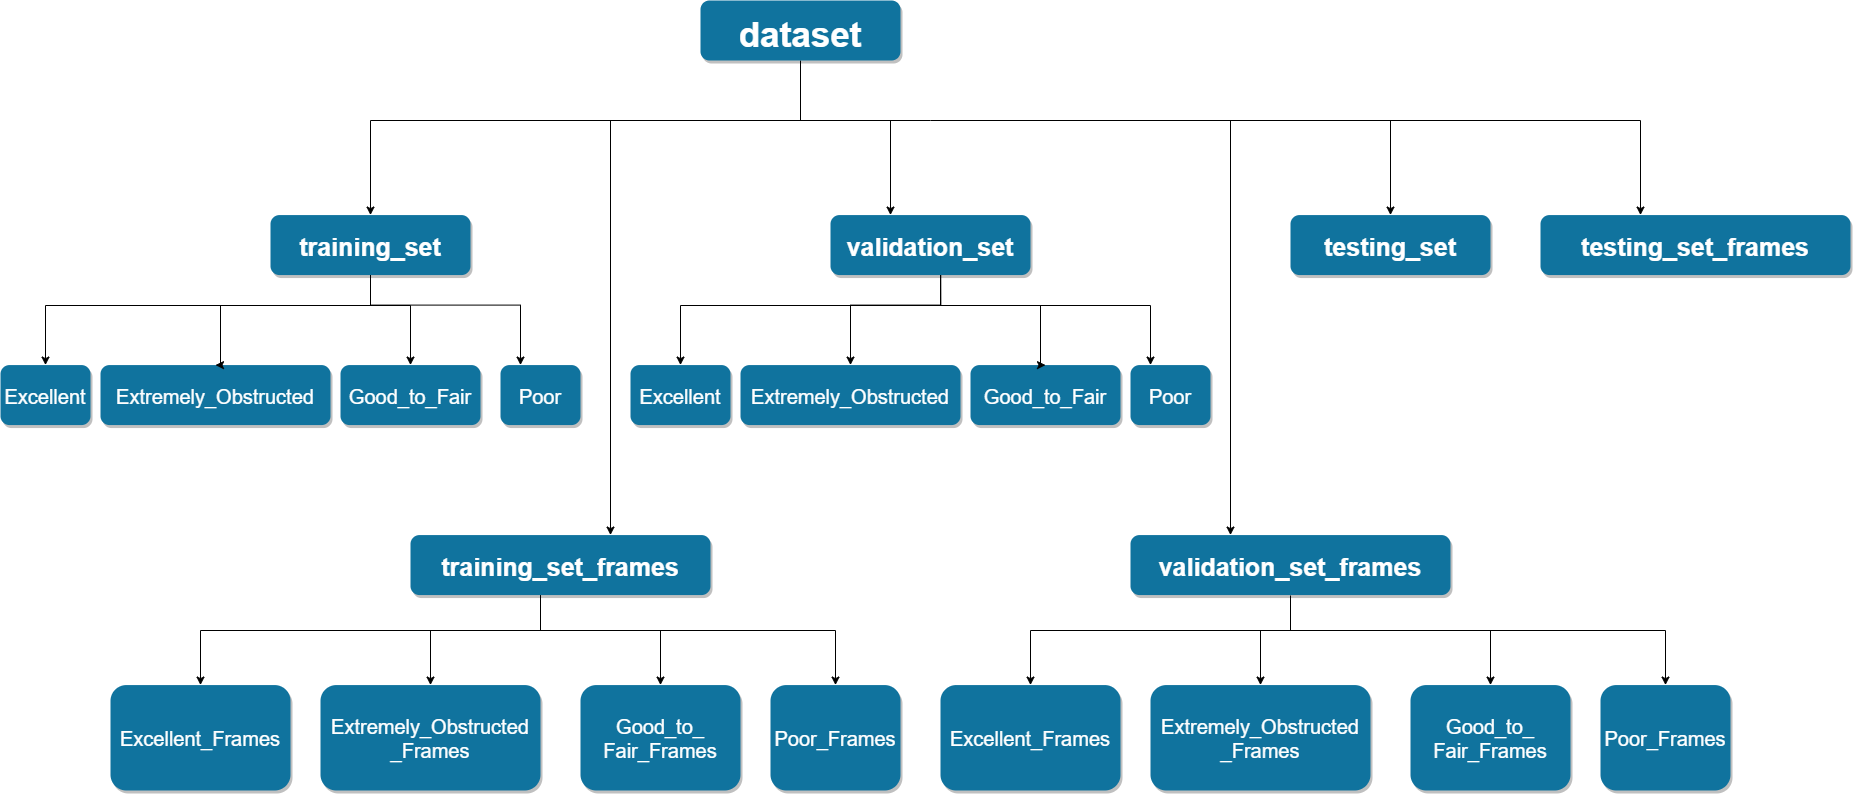

The diagram above was exported from draw.io. Its source (the exported page's mxGraphModel, read from the mxfile embedded in the PNG):
<mxGraphModel dx="868" dy="-612" grid="1" gridSize="10" guides="1" tooltips="1" connect="1" arrows="1" fold="1" page="1" pageScale="1" pageWidth="850" pageHeight="1100" math="0" shadow="0">
  <root>
    <mxCell id="0" />
    <mxCell id="1" parent="0" />
    <mxCell id="56EiJVG4ockv9dDrxIGE-1" style="edgeStyle=orthogonalEdgeStyle;rounded=0;orthogonalLoop=1;jettySize=auto;html=1;fontSize=20;" parent="1" target="56EiJVG4ockv9dDrxIGE-12" edge="1">
      <mxGeometry relative="1" as="geometry">
        <mxPoint x="960" y="1319.9985714285713" as="sourcePoint" />
      </mxGeometry>
    </mxCell>
    <mxCell id="56EiJVG4ockv9dDrxIGE-2" style="edgeStyle=orthogonalEdgeStyle;rounded=0;orthogonalLoop=1;jettySize=auto;html=1;exitX=0.5;exitY=1;exitDx=0;exitDy=0;fontSize=20;" parent="1" source="56EiJVG4ockv9dDrxIGE-43" target="56EiJVG4ockv9dDrxIGE-13" edge="1">
      <mxGeometry relative="1" as="geometry">
        <mxPoint x="990" y="1340" as="sourcePoint" />
        <Array as="points">
          <mxPoint x="930" y="1320" />
          <mxPoint x="1020" y="1320" />
        </Array>
      </mxGeometry>
    </mxCell>
    <mxCell id="56EiJVG4ockv9dDrxIGE-3" style="edgeStyle=orthogonalEdgeStyle;rounded=0;orthogonalLoop=1;jettySize=auto;html=1;entryX=0.5;entryY=0;entryDx=0;entryDy=0;fontSize=20;" parent="1" target="56EiJVG4ockv9dDrxIGE-4" edge="1">
      <mxGeometry relative="1" as="geometry">
        <mxPoint x="1160" y="1319.9985714285713" as="sourcePoint" />
        <Array as="points">
          <mxPoint x="1520" y="1320" />
        </Array>
      </mxGeometry>
    </mxCell>
    <mxCell id="56EiJVG4ockv9dDrxIGE-4" value="testing_set" style="rounded=1;fillColor=#10739E;strokeColor=none;shadow=1;gradientColor=none;fontStyle=1;fontColor=#FFFFFF;fontSize=25;" parent="1" vertex="1">
      <mxGeometry x="1420" y="1414.5700000000002" width="200" height="60" as="geometry" />
    </mxCell>
    <mxCell id="56EiJVG4ockv9dDrxIGE-5" value="Excellent" style="rounded=1;fillColor=#10739E;strokeColor=none;shadow=1;gradientColor=none;fontStyle=0;fontColor=#FFFFFF;fontSize=20;" parent="1" vertex="1">
      <mxGeometry x="130" y="1564.5700000000002" width="90" height="60" as="geometry" />
    </mxCell>
    <mxCell id="56EiJVG4ockv9dDrxIGE-6" value="Extremely_Obstructed" style="rounded=1;fillColor=#10739E;strokeColor=none;shadow=1;gradientColor=none;fontStyle=0;fontColor=#FFFFFF;fontSize=20;" parent="1" vertex="1">
      <mxGeometry x="230" y="1564.57" width="230" height="60" as="geometry" />
    </mxCell>
    <mxCell id="56EiJVG4ockv9dDrxIGE-7" value="Good_to_Fair" style="rounded=1;fillColor=#10739E;strokeColor=none;shadow=1;gradientColor=none;fontStyle=0;fontColor=#FFFFFF;fontSize=20;" parent="1" vertex="1">
      <mxGeometry x="470" y="1564.57" width="140" height="60" as="geometry" />
    </mxCell>
    <mxCell id="56EiJVG4ockv9dDrxIGE-8" value="Poor" style="rounded=1;fillColor=#10739E;strokeColor=none;shadow=1;gradientColor=none;fontStyle=0;fontColor=#FFFFFF;fontSize=20;" parent="1" vertex="1">
      <mxGeometry x="630" y="1564.5700000000002" width="80" height="60" as="geometry" />
    </mxCell>
    <mxCell id="56EiJVG4ockv9dDrxIGE-9" style="edgeStyle=orthogonalEdgeStyle;rounded=0;orthogonalLoop=1;jettySize=auto;html=1;entryX=0.25;entryY=0;entryDx=0;entryDy=0;fontSize=20;" parent="1" source="56EiJVG4ockv9dDrxIGE-12" target="56EiJVG4ockv9dDrxIGE-8" edge="1">
      <mxGeometry relative="1" as="geometry">
        <Array as="points">
          <mxPoint x="500" y="1504.5700000000002" />
          <mxPoint x="650" y="1504.5700000000002" />
        </Array>
      </mxGeometry>
    </mxCell>
    <mxCell id="56EiJVG4ockv9dDrxIGE-10" style="edgeStyle=orthogonalEdgeStyle;rounded=0;orthogonalLoop=1;jettySize=auto;html=1;entryX=0.5;entryY=0;entryDx=0;entryDy=0;fontSize=20;" parent="1" source="56EiJVG4ockv9dDrxIGE-12" target="56EiJVG4ockv9dDrxIGE-5" edge="1">
      <mxGeometry relative="1" as="geometry">
        <Array as="points">
          <mxPoint x="500" y="1505" />
          <mxPoint x="175" y="1505" />
        </Array>
      </mxGeometry>
    </mxCell>
    <mxCell id="56EiJVG4ockv9dDrxIGE-11" style="edgeStyle=orthogonalEdgeStyle;rounded=0;orthogonalLoop=1;jettySize=auto;html=1;entryX=0.5;entryY=0;entryDx=0;entryDy=0;fontSize=20;" parent="1" source="56EiJVG4ockv9dDrxIGE-12" target="56EiJVG4ockv9dDrxIGE-6" edge="1">
      <mxGeometry relative="1" as="geometry">
        <Array as="points">
          <mxPoint x="500" y="1505" />
          <mxPoint x="350" y="1505" />
          <mxPoint x="350" y="1565" />
        </Array>
      </mxGeometry>
    </mxCell>
    <mxCell id="56EiJVG4ockv9dDrxIGE-12" value="training_set" style="rounded=1;fillColor=#10739E;strokeColor=none;shadow=1;gradientColor=none;fontStyle=1;fontColor=#FFFFFF;fontSize=25;" parent="1" vertex="1">
      <mxGeometry x="400" y="1414.5700000000002" width="200" height="60" as="geometry" />
    </mxCell>
    <mxCell id="56EiJVG4ockv9dDrxIGE-13" value="validation_set" style="rounded=1;fillColor=#10739E;strokeColor=none;shadow=1;gradientColor=none;fontStyle=1;fontColor=#FFFFFF;fontSize=25;" parent="1" vertex="1">
      <mxGeometry x="960" y="1414.5700000000002" width="200" height="60" as="geometry" />
    </mxCell>
    <mxCell id="56EiJVG4ockv9dDrxIGE-14" style="edgeStyle=orthogonalEdgeStyle;rounded=0;orthogonalLoop=1;jettySize=auto;html=1;entryX=0.5;entryY=0;entryDx=0;entryDy=0;fontSize=20;" parent="1" source="56EiJVG4ockv9dDrxIGE-12" target="56EiJVG4ockv9dDrxIGE-7" edge="1">
      <mxGeometry relative="1" as="geometry">
        <mxPoint x="610" y="1454.5700000000002" as="sourcePoint" />
        <mxPoint x="710" y="1574.5700000000002" as="targetPoint" />
        <Array as="points">
          <mxPoint x="500" y="1505" />
          <mxPoint x="540" y="1505" />
        </Array>
      </mxGeometry>
    </mxCell>
    <mxCell id="56EiJVG4ockv9dDrxIGE-15" value="Excellent" style="rounded=1;fillColor=#10739E;strokeColor=none;shadow=1;gradientColor=none;fontStyle=0;fontColor=#FFFFFF;fontSize=20;" parent="1" vertex="1">
      <mxGeometry x="760" y="1564.57" width="100" height="60" as="geometry" />
    </mxCell>
    <mxCell id="56EiJVG4ockv9dDrxIGE-16" value="Extremely_Obstructed" style="rounded=1;fillColor=#10739E;strokeColor=none;shadow=1;gradientColor=none;fontStyle=0;fontColor=#FFFFFF;fontSize=20;fontFamily=Helvetica;" parent="1" vertex="1">
      <mxGeometry x="870" y="1564.57" width="220" height="60" as="geometry" />
    </mxCell>
    <mxCell id="56EiJVG4ockv9dDrxIGE-17" value="Good_to_Fair" style="rounded=1;fillColor=#10739E;strokeColor=none;shadow=1;gradientColor=none;fontStyle=0;fontColor=#FFFFFF;fontSize=20;fontFamily=Helvetica;" parent="1" vertex="1">
      <mxGeometry x="1100" y="1564.57" width="150" height="60" as="geometry" />
    </mxCell>
    <mxCell id="56EiJVG4ockv9dDrxIGE-18" value="Poor" style="rounded=1;fillColor=#10739E;strokeColor=none;shadow=1;gradientColor=none;fontStyle=0;fontColor=#FFFFFF;fontSize=20;" parent="1" vertex="1">
      <mxGeometry x="1260" y="1564.5700000000002" width="80" height="60" as="geometry" />
    </mxCell>
    <mxCell id="56EiJVG4ockv9dDrxIGE-19" style="edgeStyle=orthogonalEdgeStyle;rounded=0;orthogonalLoop=1;jettySize=auto;html=1;entryX=0.25;entryY=0;entryDx=0;entryDy=0;fontSize=20;" parent="1" target="56EiJVG4ockv9dDrxIGE-18" edge="1">
      <mxGeometry relative="1" as="geometry">
        <Array as="points">
          <mxPoint x="1070" y="1505" />
          <mxPoint x="1280" y="1505" />
        </Array>
        <mxPoint x="1070.0714285714294" y="1474.5700000000002" as="sourcePoint" />
      </mxGeometry>
    </mxCell>
    <mxCell id="56EiJVG4ockv9dDrxIGE-20" style="edgeStyle=orthogonalEdgeStyle;rounded=0;orthogonalLoop=1;jettySize=auto;html=1;entryX=0.5;entryY=0;entryDx=0;entryDy=0;fontSize=20;" parent="1" target="56EiJVG4ockv9dDrxIGE-15" edge="1">
      <mxGeometry relative="1" as="geometry">
        <Array as="points">
          <mxPoint x="1070" y="1505" />
          <mxPoint x="810" y="1505" />
        </Array>
        <mxPoint x="1070.0714285714294" y="1474.5700000000002" as="sourcePoint" />
      </mxGeometry>
    </mxCell>
    <mxCell id="56EiJVG4ockv9dDrxIGE-21" style="edgeStyle=orthogonalEdgeStyle;rounded=0;orthogonalLoop=1;jettySize=auto;html=1;entryX=0.5;entryY=0;entryDx=0;entryDy=0;fontSize=20;" parent="1" target="56EiJVG4ockv9dDrxIGE-16" edge="1">
      <mxGeometry relative="1" as="geometry">
        <Array as="points">
          <mxPoint x="1070" y="1504.5700000000002" />
          <mxPoint x="980" y="1504.5700000000002" />
        </Array>
        <mxPoint x="1070.0714285714294" y="1474.5700000000002" as="sourcePoint" />
      </mxGeometry>
    </mxCell>
    <mxCell id="56EiJVG4ockv9dDrxIGE-22" style="edgeStyle=orthogonalEdgeStyle;rounded=0;orthogonalLoop=1;jettySize=auto;html=1;entryX=0.5;entryY=0;entryDx=0;entryDy=0;fontSize=20;" parent="1" target="56EiJVG4ockv9dDrxIGE-17" edge="1">
      <mxGeometry relative="1" as="geometry">
        <mxPoint x="1070.0714285714294" y="1474.5700000000002" as="sourcePoint" />
        <mxPoint x="1280" y="1574.5700000000002" as="targetPoint" />
        <Array as="points">
          <mxPoint x="1070" y="1505" />
          <mxPoint x="1170" y="1505" />
          <mxPoint x="1170" y="1565" />
        </Array>
      </mxGeometry>
    </mxCell>
    <mxCell id="56EiJVG4ockv9dDrxIGE-23" value="Excellent_Frames" style="rounded=1;fillColor=#10739E;strokeColor=none;shadow=1;gradientColor=none;fontStyle=0;fontColor=#FFFFFF;fontSize=20;" parent="1" vertex="1">
      <mxGeometry x="240" y="1884.57" width="180" height="105.43" as="geometry" />
    </mxCell>
    <mxCell id="56EiJVG4ockv9dDrxIGE-24" value="Extremely_Obstructed&#10;_Frames" style="rounded=1;fillColor=#10739E;strokeColor=none;shadow=1;gradientColor=none;fontStyle=0;fontColor=#FFFFFF;fontSize=20;" parent="1" vertex="1">
      <mxGeometry x="450" y="1884.57" width="220" height="105.43" as="geometry" />
    </mxCell>
    <mxCell id="56EiJVG4ockv9dDrxIGE-25" value="Good_to_&#10;Fair_Frames" style="rounded=1;fillColor=#10739E;strokeColor=none;shadow=1;gradientColor=none;fontStyle=0;fontColor=#FFFFFF;fontSize=20;" parent="1" vertex="1">
      <mxGeometry x="710" y="1884.57" width="160" height="105.43" as="geometry" />
    </mxCell>
    <mxCell id="0aPXLCl0_rZLc-NX1FIh-3" style="edgeStyle=orthogonalEdgeStyle;rounded=0;orthogonalLoop=1;jettySize=auto;html=1;startArrow=classic;startFill=1;endArrow=none;endFill=0;fontSize=20;" parent="1" source="56EiJVG4ockv9dDrxIGE-26" edge="1">
      <mxGeometry relative="1" as="geometry">
        <mxPoint x="640" y="1830" as="targetPoint" />
        <Array as="points">
          <mxPoint x="965" y="1830" />
          <mxPoint x="700" y="1830" />
        </Array>
      </mxGeometry>
    </mxCell>
    <mxCell id="56EiJVG4ockv9dDrxIGE-26" value="Poor_Frames" style="rounded=1;fillColor=#10739E;strokeColor=none;shadow=1;gradientColor=none;fontStyle=0;fontColor=#FFFFFF;fontSize=20;" parent="1" vertex="1">
      <mxGeometry x="900" y="1884.57" width="130" height="105.43" as="geometry" />
    </mxCell>
    <mxCell id="56EiJVG4ockv9dDrxIGE-28" style="edgeStyle=orthogonalEdgeStyle;rounded=0;orthogonalLoop=1;jettySize=auto;html=1;entryX=0.5;entryY=0;entryDx=0;entryDy=0;fontSize=20;" parent="1" target="56EiJVG4ockv9dDrxIGE-23" edge="1">
      <mxGeometry relative="1" as="geometry">
        <Array as="points">
          <mxPoint x="330" y="1830" />
        </Array>
        <mxPoint x="620" y="1830" as="sourcePoint" />
      </mxGeometry>
    </mxCell>
    <mxCell id="56EiJVG4ockv9dDrxIGE-29" style="edgeStyle=orthogonalEdgeStyle;rounded=0;orthogonalLoop=1;jettySize=auto;html=1;entryX=0.5;entryY=0;entryDx=0;entryDy=0;fontSize=20;" parent="1" target="56EiJVG4ockv9dDrxIGE-24" edge="1">
      <mxGeometry relative="1" as="geometry">
        <Array as="points">
          <mxPoint x="560" y="1830" />
        </Array>
        <mxPoint x="650" y="1830" as="sourcePoint" />
      </mxGeometry>
    </mxCell>
    <mxCell id="56EiJVG4ockv9dDrxIGE-30" style="edgeStyle=orthogonalEdgeStyle;rounded=0;orthogonalLoop=1;jettySize=auto;html=1;startArrow=classic;startFill=1;endArrow=none;endFill=0;fontSize=20;" parent="1" source="56EiJVG4ockv9dDrxIGE-31" edge="1">
      <mxGeometry relative="1" as="geometry">
        <mxPoint x="1060" y="1320" as="targetPoint" />
        <Array as="points">
          <mxPoint x="740" y="1320.5700000000002" />
        </Array>
      </mxGeometry>
    </mxCell>
    <mxCell id="56EiJVG4ockv9dDrxIGE-31" value="training_set_frames" style="rounded=1;fillColor=#10739E;strokeColor=none;shadow=1;gradientColor=none;fontStyle=1;fontColor=#FFFFFF;fontSize=25;" parent="1" vertex="1">
      <mxGeometry x="540" y="1734.57" width="300" height="60" as="geometry" />
    </mxCell>
    <mxCell id="56EiJVG4ockv9dDrxIGE-32" style="edgeStyle=orthogonalEdgeStyle;rounded=0;orthogonalLoop=1;jettySize=auto;html=1;startArrow=classic;startFill=1;endArrow=none;endFill=0;fontSize=20;" parent="1" source="56EiJVG4ockv9dDrxIGE-33" edge="1">
      <mxGeometry relative="1" as="geometry">
        <mxPoint x="1060" y="1320" as="targetPoint" />
        <Array as="points">
          <mxPoint x="1360" y="1320" />
        </Array>
      </mxGeometry>
    </mxCell>
    <mxCell id="56EiJVG4ockv9dDrxIGE-33" value="validation_set_frames" style="rounded=1;fillColor=#10739E;strokeColor=none;shadow=1;gradientColor=none;fontStyle=1;fontColor=#FFFFFF;fontSize=25;" parent="1" vertex="1">
      <mxGeometry x="1260" y="1734.57" width="320" height="60" as="geometry" />
    </mxCell>
    <mxCell id="56EiJVG4ockv9dDrxIGE-34" style="edgeStyle=orthogonalEdgeStyle;rounded=0;orthogonalLoop=1;jettySize=auto;html=1;entryX=0.5;entryY=0;entryDx=0;entryDy=0;fontSize=20;" parent="1" target="56EiJVG4ockv9dDrxIGE-25" edge="1">
      <mxGeometry relative="1" as="geometry">
        <mxPoint x="670.0000000000002" y="1794.5700000000002" as="sourcePoint" />
        <mxPoint x="910" y="1894.5700000000002" as="targetPoint" />
        <Array as="points">
          <mxPoint x="670" y="1830" />
          <mxPoint x="790" y="1830" />
        </Array>
      </mxGeometry>
    </mxCell>
    <mxCell id="56EiJVG4ockv9dDrxIGE-43" value="dataset" style="rounded=1;fillColor=#10739E;strokeColor=none;shadow=1;gradientColor=none;fontStyle=1;fontColor=#FFFFFF;fontSize=35;" parent="1" vertex="1">
      <mxGeometry x="830" y="1200" width="200" height="60" as="geometry" />
    </mxCell>
    <mxCell id="0aPXLCl0_rZLc-NX1FIh-4" value="Excellent_Frames" style="rounded=1;fillColor=#10739E;strokeColor=none;shadow=1;gradientColor=none;fontStyle=0;fontColor=#FFFFFF;fontSize=20;" parent="1" vertex="1">
      <mxGeometry x="1070" y="1884.57" width="180" height="105.43" as="geometry" />
    </mxCell>
    <mxCell id="0aPXLCl0_rZLc-NX1FIh-5" value="Extremely_Obstructed&#10;_Frames" style="rounded=1;fillColor=#10739E;strokeColor=none;shadow=1;gradientColor=none;fontStyle=0;fontColor=#FFFFFF;fontSize=20;" parent="1" vertex="1">
      <mxGeometry x="1280" y="1884.57" width="220" height="105.43" as="geometry" />
    </mxCell>
    <mxCell id="0aPXLCl0_rZLc-NX1FIh-6" value="Good_to_&#10;Fair_Frames" style="rounded=1;fillColor=#10739E;strokeColor=none;shadow=1;gradientColor=none;fontStyle=0;fontColor=#FFFFFF;fontSize=20;" parent="1" vertex="1">
      <mxGeometry x="1540" y="1884.57" width="160" height="105.43" as="geometry" />
    </mxCell>
    <mxCell id="0aPXLCl0_rZLc-NX1FIh-7" style="edgeStyle=orthogonalEdgeStyle;rounded=0;orthogonalLoop=1;jettySize=auto;html=1;startArrow=classic;startFill=1;endArrow=none;endFill=0;fontSize=20;" parent="1" source="0aPXLCl0_rZLc-NX1FIh-8" edge="1">
      <mxGeometry relative="1" as="geometry">
        <mxPoint x="1470.0000000000002" y="1830" as="targetPoint" />
        <Array as="points">
          <mxPoint x="1795" y="1830" />
          <mxPoint x="1530" y="1830" />
        </Array>
      </mxGeometry>
    </mxCell>
    <mxCell id="0aPXLCl0_rZLc-NX1FIh-8" value="Poor_Frames" style="rounded=1;fillColor=#10739E;strokeColor=none;shadow=1;gradientColor=none;fontStyle=0;fontColor=#FFFFFF;fontSize=20;" parent="1" vertex="1">
      <mxGeometry x="1730" y="1884.57" width="130" height="105.43" as="geometry" />
    </mxCell>
    <mxCell id="0aPXLCl0_rZLc-NX1FIh-9" style="edgeStyle=orthogonalEdgeStyle;rounded=0;orthogonalLoop=1;jettySize=auto;html=1;entryX=0.5;entryY=0;entryDx=0;entryDy=0;fontSize=20;" parent="1" target="0aPXLCl0_rZLc-NX1FIh-4" edge="1">
      <mxGeometry relative="1" as="geometry">
        <Array as="points">
          <mxPoint x="1160" y="1830" />
        </Array>
        <mxPoint x="1450.0000000000002" y="1830" as="sourcePoint" />
      </mxGeometry>
    </mxCell>
    <mxCell id="0aPXLCl0_rZLc-NX1FIh-10" style="edgeStyle=orthogonalEdgeStyle;rounded=0;orthogonalLoop=1;jettySize=auto;html=1;entryX=0.5;entryY=0;entryDx=0;entryDy=0;fontSize=20;" parent="1" target="0aPXLCl0_rZLc-NX1FIh-5" edge="1">
      <mxGeometry relative="1" as="geometry">
        <Array as="points">
          <mxPoint x="1390" y="1830" />
        </Array>
        <mxPoint x="1480.0000000000002" y="1830" as="sourcePoint" />
      </mxGeometry>
    </mxCell>
    <mxCell id="0aPXLCl0_rZLc-NX1FIh-11" style="edgeStyle=orthogonalEdgeStyle;rounded=0;orthogonalLoop=1;jettySize=auto;html=1;entryX=0.5;entryY=0;entryDx=0;entryDy=0;fontSize=20;" parent="1" target="0aPXLCl0_rZLc-NX1FIh-6" edge="1">
      <mxGeometry relative="1" as="geometry">
        <mxPoint x="1420" y="1795" as="sourcePoint" />
        <mxPoint x="1740" y="1894.5700000000002" as="targetPoint" />
        <Array as="points">
          <mxPoint x="1420" y="1795" />
          <mxPoint x="1420" y="1830" />
          <mxPoint x="1620" y="1830" />
        </Array>
      </mxGeometry>
    </mxCell>
    <mxCell id="0aPXLCl0_rZLc-NX1FIh-13" style="edgeStyle=orthogonalEdgeStyle;rounded=0;orthogonalLoop=1;jettySize=auto;html=1;startArrow=classic;startFill=1;endArrow=none;endFill=0;fontSize=20;" parent="1" source="0aPXLCl0_rZLc-NX1FIh-12" edge="1">
      <mxGeometry relative="1" as="geometry">
        <mxPoint x="1420" y="1320" as="targetPoint" />
        <Array as="points">
          <mxPoint x="1770" y="1320" />
        </Array>
      </mxGeometry>
    </mxCell>
    <mxCell id="0aPXLCl0_rZLc-NX1FIh-12" value="testing_set_frames" style="rounded=1;fillColor=#10739E;strokeColor=none;shadow=1;gradientColor=none;fontStyle=1;fontColor=#FFFFFF;fontSize=25;" parent="1" vertex="1">
      <mxGeometry x="1670" y="1414.57" width="310" height="60" as="geometry" />
    </mxCell>
  </root>
</mxGraphModel>